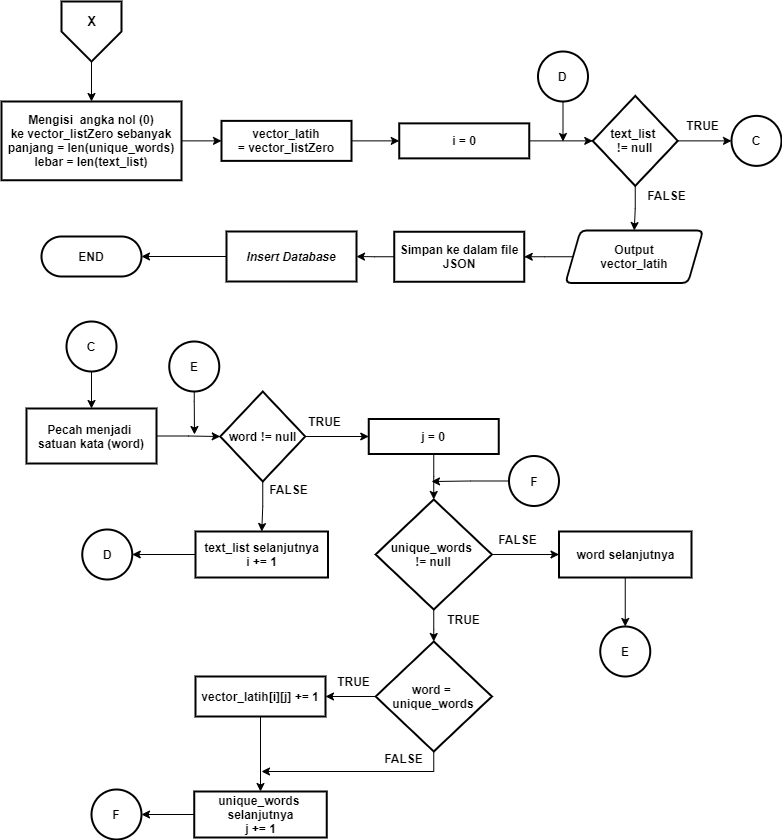

The diagram above was exported from draw.io. Its source (the exported page's mxGraphModel, read from the mxfile embedded in the PNG):
<mxGraphModel dx="2170" dy="1063" grid="1" gridSize="10" guides="1" tooltips="1" connect="1" arrows="1" fold="1" page="1" pageScale="1" pageWidth="827" pageHeight="1169" math="0" shadow="0">
  <root>
    <mxCell id="0" />
    <mxCell id="1" parent="0" />
    <mxCell id="hnZxnm2QTlBVGvpSPRzG-62" style="edgeStyle=orthogonalEdgeStyle;rounded=0;orthogonalLoop=1;jettySize=auto;html=1;entryX=0.5;entryY=0;entryDx=0;entryDy=0;fontSize=13;" edge="1" parent="1" source="hnZxnm2QTlBVGvpSPRzG-2" target="hnZxnm2QTlBVGvpSPRzG-6">
      <mxGeometry relative="1" as="geometry" />
    </mxCell>
    <mxCell id="hnZxnm2QTlBVGvpSPRzG-2" value="" style="verticalLabelPosition=bottom;verticalAlign=top;html=1;shape=offPageConnector;rounded=0;size=0.5;strokeWidth=2;" vertex="1" parent="1">
      <mxGeometry x="73" y="770" width="60" height="60" as="geometry" />
    </mxCell>
    <mxCell id="hnZxnm2QTlBVGvpSPRzG-5" style="edgeStyle=orthogonalEdgeStyle;rounded=0;orthogonalLoop=1;jettySize=auto;html=1;entryX=0;entryY=0.5;entryDx=0;entryDy=0;" edge="1" parent="1" source="hnZxnm2QTlBVGvpSPRzG-6" target="hnZxnm2QTlBVGvpSPRzG-10">
      <mxGeometry relative="1" as="geometry" />
    </mxCell>
    <mxCell id="hnZxnm2QTlBVGvpSPRzG-6" value="&lt;span&gt;Mengisi&amp;nbsp; angka nol (0) ke&amp;nbsp;&lt;/span&gt;vector_listZero&lt;span&gt;&amp;nbsp;sebanyak&lt;br&gt;panjang = len(&lt;/span&gt;&lt;span&gt;unique_words)&lt;br&gt;&lt;/span&gt;lebar = len(text_list)" style="rounded=1;whiteSpace=wrap;html=1;absoluteArcSize=1;arcSize=0;strokeWidth=2;fontStyle=1" vertex="1" parent="1">
      <mxGeometry x="13" y="870" width="180" height="78.75" as="geometry" />
    </mxCell>
    <mxCell id="hnZxnm2QTlBVGvpSPRzG-7" style="edgeStyle=orthogonalEdgeStyle;rounded=0;orthogonalLoop=1;jettySize=auto;html=1;entryX=0;entryY=0.5;entryDx=0;entryDy=0;entryPerimeter=0;" edge="1" parent="1" source="hnZxnm2QTlBVGvpSPRzG-8" target="hnZxnm2QTlBVGvpSPRzG-16">
      <mxGeometry relative="1" as="geometry" />
    </mxCell>
    <mxCell id="hnZxnm2QTlBVGvpSPRzG-8" value="&lt;b&gt;Pecah menjadi &lt;br&gt;satuan kata (word)&lt;/b&gt;" style="rounded=1;whiteSpace=wrap;html=1;absoluteArcSize=1;arcSize=0;strokeWidth=2;" vertex="1" parent="1">
      <mxGeometry x="37.99999999999999" y="1177" width="130" height="55" as="geometry" />
    </mxCell>
    <mxCell id="hnZxnm2QTlBVGvpSPRzG-9" style="edgeStyle=orthogonalEdgeStyle;rounded=0;orthogonalLoop=1;jettySize=auto;html=1;" edge="1" parent="1" source="hnZxnm2QTlBVGvpSPRzG-10" target="hnZxnm2QTlBVGvpSPRzG-26">
      <mxGeometry relative="1" as="geometry" />
    </mxCell>
    <mxCell id="hnZxnm2QTlBVGvpSPRzG-10" value="&lt;span style=&quot;font-weight: 700&quot;&gt;vector_latih&lt;br&gt;&lt;/span&gt;&lt;span style=&quot;font-size: 12px&quot;&gt;&lt;b&gt;=&amp;nbsp;&lt;/b&gt;&lt;/span&gt;&lt;b&gt;vector_listZero&lt;/b&gt;" style="rounded=1;whiteSpace=wrap;html=1;absoluteArcSize=1;arcSize=0;strokeWidth=2;" vertex="1" parent="1">
      <mxGeometry x="233" y="889.38" width="130" height="39.99" as="geometry" />
    </mxCell>
    <mxCell id="hnZxnm2QTlBVGvpSPRzG-11" style="edgeStyle=orthogonalEdgeStyle;rounded=0;orthogonalLoop=1;jettySize=auto;html=1;entryX=0.5;entryY=0;entryDx=0;entryDy=0;" edge="1" parent="1" source="hnZxnm2QTlBVGvpSPRzG-13" target="hnZxnm2QTlBVGvpSPRzG-33">
      <mxGeometry relative="1" as="geometry" />
    </mxCell>
    <mxCell id="hnZxnm2QTlBVGvpSPRzG-12" style="edgeStyle=orthogonalEdgeStyle;rounded=0;orthogonalLoop=1;jettySize=auto;html=1;entryX=0;entryY=0.5;entryDx=0;entryDy=0;entryPerimeter=0;" edge="1" parent="1" source="hnZxnm2QTlBVGvpSPRzG-13" target="hnZxnm2QTlBVGvpSPRzG-45">
      <mxGeometry relative="1" as="geometry" />
    </mxCell>
    <mxCell id="hnZxnm2QTlBVGvpSPRzG-13" value="text_list &lt;br&gt;!= null" style="strokeWidth=2;html=1;shape=mxgraph.flowchart.decision;whiteSpace=wrap;fontStyle=1" vertex="1" parent="1">
      <mxGeometry x="604.25" y="864.38" width="85" height="90" as="geometry" />
    </mxCell>
    <mxCell id="hnZxnm2QTlBVGvpSPRzG-14" style="edgeStyle=orthogonalEdgeStyle;rounded=0;orthogonalLoop=1;jettySize=auto;html=1;entryX=0.5;entryY=0;entryDx=0;entryDy=0;" edge="1" parent="1" source="hnZxnm2QTlBVGvpSPRzG-16" target="hnZxnm2QTlBVGvpSPRzG-40">
      <mxGeometry relative="1" as="geometry" />
    </mxCell>
    <mxCell id="hnZxnm2QTlBVGvpSPRzG-15" style="edgeStyle=orthogonalEdgeStyle;rounded=0;orthogonalLoop=1;jettySize=auto;html=1;entryX=0;entryY=0.5;entryDx=0;entryDy=0;" edge="1" parent="1" source="hnZxnm2QTlBVGvpSPRzG-16" target="hnZxnm2QTlBVGvpSPRzG-28">
      <mxGeometry relative="1" as="geometry" />
    </mxCell>
    <mxCell id="hnZxnm2QTlBVGvpSPRzG-16" value="word != null" style="strokeWidth=2;html=1;shape=mxgraph.flowchart.decision;whiteSpace=wrap;fontStyle=1" vertex="1" parent="1">
      <mxGeometry x="231.75" y="1160" width="85" height="90" as="geometry" />
    </mxCell>
    <mxCell id="hnZxnm2QTlBVGvpSPRzG-17" style="edgeStyle=orthogonalEdgeStyle;rounded=0;orthogonalLoop=1;jettySize=auto;html=1;entryX=0.5;entryY=0;entryDx=0;entryDy=0;entryPerimeter=0;" edge="1" parent="1" source="hnZxnm2QTlBVGvpSPRzG-19" target="hnZxnm2QTlBVGvpSPRzG-22">
      <mxGeometry relative="1" as="geometry" />
    </mxCell>
    <mxCell id="hnZxnm2QTlBVGvpSPRzG-18" style="edgeStyle=orthogonalEdgeStyle;rounded=0;orthogonalLoop=1;jettySize=auto;html=1;entryX=0;entryY=0.5;entryDx=0;entryDy=0;" edge="1" parent="1" source="hnZxnm2QTlBVGvpSPRzG-19" target="hnZxnm2QTlBVGvpSPRzG-51">
      <mxGeometry relative="1" as="geometry" />
    </mxCell>
    <mxCell id="hnZxnm2QTlBVGvpSPRzG-19" value="&lt;b&gt;unique_words&amp;nbsp;&lt;br&gt;&lt;/b&gt;!= null" style="strokeWidth=2;html=1;shape=mxgraph.flowchart.decision;whiteSpace=wrap;fontStyle=1" vertex="1" parent="1">
      <mxGeometry x="387.12" y="1267.99" width="116.25" height="110.01" as="geometry" />
    </mxCell>
    <mxCell id="hnZxnm2QTlBVGvpSPRzG-20" style="edgeStyle=orthogonalEdgeStyle;rounded=0;orthogonalLoop=1;jettySize=auto;html=1;entryX=1;entryY=0.5;entryDx=0;entryDy=0;" edge="1" parent="1" source="hnZxnm2QTlBVGvpSPRzG-22" target="hnZxnm2QTlBVGvpSPRzG-24">
      <mxGeometry relative="1" as="geometry">
        <mxPoint x="340.5" y="1465" as="targetPoint" />
      </mxGeometry>
    </mxCell>
    <mxCell id="hnZxnm2QTlBVGvpSPRzG-21" style="edgeStyle=orthogonalEdgeStyle;rounded=0;orthogonalLoop=1;jettySize=auto;html=1;" edge="1" parent="1" source="hnZxnm2QTlBVGvpSPRzG-22">
      <mxGeometry relative="1" as="geometry">
        <mxPoint x="273" y="1540" as="targetPoint" />
        <Array as="points">
          <mxPoint x="445" y="1540" />
          <mxPoint x="273" y="1540" />
        </Array>
      </mxGeometry>
    </mxCell>
    <mxCell id="hnZxnm2QTlBVGvpSPRzG-22" value="word =&amp;nbsp;&lt;br&gt;&lt;b&gt;unique_words&lt;/b&gt;" style="strokeWidth=2;html=1;shape=mxgraph.flowchart.decision;whiteSpace=wrap;fontStyle=1" vertex="1" parent="1">
      <mxGeometry x="387.13" y="1410" width="116.25" height="110" as="geometry" />
    </mxCell>
    <mxCell id="hnZxnm2QTlBVGvpSPRzG-23" style="edgeStyle=orthogonalEdgeStyle;rounded=0;orthogonalLoop=1;jettySize=auto;html=1;entryX=0.5;entryY=0;entryDx=0;entryDy=0;" edge="1" parent="1" source="hnZxnm2QTlBVGvpSPRzG-24" target="hnZxnm2QTlBVGvpSPRzG-57">
      <mxGeometry relative="1" as="geometry" />
    </mxCell>
    <mxCell id="hnZxnm2QTlBVGvpSPRzG-24" value="&lt;span style=&quot;font-weight: 700&quot;&gt;vector_latih&lt;/span&gt;&lt;span style=&quot;font-size: 12px&quot;&gt;&lt;b&gt;[i][j] += 1&lt;/b&gt;&lt;/span&gt;" style="rounded=1;whiteSpace=wrap;html=1;absoluteArcSize=1;arcSize=0;strokeWidth=2;" vertex="1" parent="1">
      <mxGeometry x="207" y="1445" width="130" height="39.99" as="geometry" />
    </mxCell>
    <mxCell id="hnZxnm2QTlBVGvpSPRzG-25" style="edgeStyle=orthogonalEdgeStyle;rounded=0;orthogonalLoop=1;jettySize=auto;html=1;entryX=0;entryY=0.5;entryDx=0;entryDy=0;entryPerimeter=0;" edge="1" parent="1" source="hnZxnm2QTlBVGvpSPRzG-26" target="hnZxnm2QTlBVGvpSPRzG-13">
      <mxGeometry relative="1" as="geometry" />
    </mxCell>
    <mxCell id="hnZxnm2QTlBVGvpSPRzG-26" value="&lt;span&gt;i = 0&lt;/span&gt;" style="rounded=1;whiteSpace=wrap;html=1;absoluteArcSize=1;arcSize=0;strokeWidth=2;fontStyle=1" vertex="1" parent="1">
      <mxGeometry x="410.75" y="891.88" width="130" height="35" as="geometry" />
    </mxCell>
    <mxCell id="hnZxnm2QTlBVGvpSPRzG-27" style="edgeStyle=orthogonalEdgeStyle;rounded=0;orthogonalLoop=1;jettySize=auto;html=1;entryX=0.5;entryY=0;entryDx=0;entryDy=0;entryPerimeter=0;" edge="1" parent="1" source="hnZxnm2QTlBVGvpSPRzG-28" target="hnZxnm2QTlBVGvpSPRzG-19">
      <mxGeometry relative="1" as="geometry" />
    </mxCell>
    <mxCell id="hnZxnm2QTlBVGvpSPRzG-28" value="&lt;b&gt;j = 0&lt;/b&gt;" style="rounded=1;whiteSpace=wrap;html=1;absoluteArcSize=1;arcSize=0;strokeWidth=2;" vertex="1" parent="1">
      <mxGeometry x="380.25" y="1187.5" width="130" height="35" as="geometry" />
    </mxCell>
    <mxCell id="hnZxnm2QTlBVGvpSPRzG-29" value="TRUE" style="text;html=1;align=center;verticalAlign=middle;resizable=0;points=[];autosize=1;fontStyle=1" vertex="1" parent="1">
      <mxGeometry x="689.25" y="884.38" width="50" height="20" as="geometry" />
    </mxCell>
    <mxCell id="hnZxnm2QTlBVGvpSPRzG-30" value="TRUE" style="text;html=1;align=center;verticalAlign=middle;resizable=0;points=[];autosize=1;fontStyle=1" vertex="1" parent="1">
      <mxGeometry x="450" y="1378" width="50" height="20" as="geometry" />
    </mxCell>
    <mxCell id="hnZxnm2QTlBVGvpSPRzG-31" value="TRUE" style="text;html=1;align=center;verticalAlign=middle;resizable=0;points=[];autosize=1;fontStyle=1" vertex="1" parent="1">
      <mxGeometry x="340.25" y="1440" width="50" height="20" as="geometry" />
    </mxCell>
    <mxCell id="hnZxnm2QTlBVGvpSPRzG-32" style="edgeStyle=orthogonalEdgeStyle;rounded=0;orthogonalLoop=1;jettySize=auto;html=1;entryX=1;entryY=0.5;entryDx=0;entryDy=0;" edge="1" parent="1" source="hnZxnm2QTlBVGvpSPRzG-33" target="hnZxnm2QTlBVGvpSPRzG-35">
      <mxGeometry relative="1" as="geometry" />
    </mxCell>
    <mxCell id="hnZxnm2QTlBVGvpSPRzG-33" value="Output&lt;br&gt;vector_latih" style="shape=parallelogram;html=1;strokeWidth=2;perimeter=parallelogramPerimeter;whiteSpace=wrap;rounded=1;arcSize=12;size=0.10909090909090909;fontStyle=1" vertex="1" parent="1">
      <mxGeometry x="577" y="999" width="137.5" height="52.5" as="geometry" />
    </mxCell>
    <mxCell id="hnZxnm2QTlBVGvpSPRzG-34" style="edgeStyle=orthogonalEdgeStyle;rounded=0;orthogonalLoop=1;jettySize=auto;html=1;entryX=1;entryY=0.5;entryDx=0;entryDy=0;" edge="1" parent="1" source="hnZxnm2QTlBVGvpSPRzG-35" target="hnZxnm2QTlBVGvpSPRzG-38">
      <mxGeometry relative="1" as="geometry" />
    </mxCell>
    <mxCell id="hnZxnm2QTlBVGvpSPRzG-35" value="&lt;b&gt;Simpan ke dalam file JSON&lt;/b&gt;" style="rounded=1;whiteSpace=wrap;html=1;absoluteArcSize=1;arcSize=0;strokeWidth=2;" vertex="1" parent="1">
      <mxGeometry x="405.75" y="1000.25" width="130" height="50" as="geometry" />
    </mxCell>
    <mxCell id="hnZxnm2QTlBVGvpSPRzG-36" value="END" style="rounded=1;whiteSpace=wrap;html=1;absoluteArcSize=1;arcSize=41;strokeWidth=2;fontStyle=1" vertex="1" parent="1">
      <mxGeometry x="53" y="1005" width="100" height="40" as="geometry" />
    </mxCell>
    <mxCell id="hnZxnm2QTlBVGvpSPRzG-37" style="edgeStyle=orthogonalEdgeStyle;rounded=0;orthogonalLoop=1;jettySize=auto;html=1;entryX=1;entryY=0.5;entryDx=0;entryDy=0;" edge="1" parent="1" source="hnZxnm2QTlBVGvpSPRzG-38" target="hnZxnm2QTlBVGvpSPRzG-36">
      <mxGeometry relative="1" as="geometry" />
    </mxCell>
    <mxCell id="hnZxnm2QTlBVGvpSPRzG-38" value="&lt;b&gt;&lt;i&gt;Insert Database&lt;/i&gt;&lt;br&gt;&lt;/b&gt;" style="rounded=1;whiteSpace=wrap;html=1;absoluteArcSize=1;arcSize=0;strokeWidth=2;" vertex="1" parent="1">
      <mxGeometry x="238" y="1000" width="130" height="50" as="geometry" />
    </mxCell>
    <mxCell id="hnZxnm2QTlBVGvpSPRzG-39" style="edgeStyle=orthogonalEdgeStyle;rounded=0;orthogonalLoop=1;jettySize=auto;html=1;entryX=1;entryY=0.5;entryDx=0;entryDy=0;entryPerimeter=0;" edge="1" parent="1" source="hnZxnm2QTlBVGvpSPRzG-40" target="hnZxnm2QTlBVGvpSPRzG-41">
      <mxGeometry relative="1" as="geometry" />
    </mxCell>
    <mxCell id="hnZxnm2QTlBVGvpSPRzG-40" value="&lt;b&gt;text_list&amp;nbsp;&lt;/b&gt;&lt;b&gt;selanjutnya&lt;br&gt;i += 1&lt;br&gt;&lt;/b&gt;" style="rounded=1;whiteSpace=wrap;html=1;absoluteArcSize=1;arcSize=0;strokeWidth=2;" vertex="1" parent="1">
      <mxGeometry x="207" y="1300" width="132.5" height="46" as="geometry" />
    </mxCell>
    <mxCell id="hnZxnm2QTlBVGvpSPRzG-41" value="D" style="strokeWidth=2;html=1;shape=mxgraph.flowchart.start_2;whiteSpace=wrap;fontStyle=1" vertex="1" parent="1">
      <mxGeometry x="93.75" y="1298" width="50" height="50" as="geometry" />
    </mxCell>
    <mxCell id="hnZxnm2QTlBVGvpSPRzG-42" style="edgeStyle=orthogonalEdgeStyle;rounded=0;orthogonalLoop=1;jettySize=auto;html=1;" edge="1" parent="1" source="hnZxnm2QTlBVGvpSPRzG-43">
      <mxGeometry relative="1" as="geometry">
        <mxPoint x="574.5" y="910" as="targetPoint" />
      </mxGeometry>
    </mxCell>
    <mxCell id="hnZxnm2QTlBVGvpSPRzG-43" value="D" style="strokeWidth=2;html=1;shape=mxgraph.flowchart.start_2;whiteSpace=wrap;fontStyle=1" vertex="1" parent="1">
      <mxGeometry x="549.5" y="820" width="50" height="50" as="geometry" />
    </mxCell>
    <mxCell id="hnZxnm2QTlBVGvpSPRzG-44" value="FALSE" style="text;html=1;align=center;verticalAlign=middle;resizable=0;points=[];autosize=1;fontStyle=1" vertex="1" parent="1">
      <mxGeometry x="653" y="954.38" width="50" height="20" as="geometry" />
    </mxCell>
    <mxCell id="hnZxnm2QTlBVGvpSPRzG-45" value="C" style="strokeWidth=2;html=1;shape=mxgraph.flowchart.start_2;whiteSpace=wrap;fontStyle=1" vertex="1" parent="1">
      <mxGeometry x="743" y="884.38" width="50" height="50" as="geometry" />
    </mxCell>
    <mxCell id="hnZxnm2QTlBVGvpSPRzG-46" style="edgeStyle=orthogonalEdgeStyle;rounded=0;orthogonalLoop=1;jettySize=auto;html=1;entryX=0.5;entryY=0;entryDx=0;entryDy=0;" edge="1" parent="1" source="hnZxnm2QTlBVGvpSPRzG-47" target="hnZxnm2QTlBVGvpSPRzG-8">
      <mxGeometry relative="1" as="geometry" />
    </mxCell>
    <mxCell id="hnZxnm2QTlBVGvpSPRzG-47" value="C" style="strokeWidth=2;html=1;shape=mxgraph.flowchart.start_2;whiteSpace=wrap;fontStyle=1" vertex="1" parent="1">
      <mxGeometry x="78" y="1090" width="50" height="50" as="geometry" />
    </mxCell>
    <mxCell id="hnZxnm2QTlBVGvpSPRzG-48" value="TRUE" style="text;html=1;align=center;verticalAlign=middle;resizable=0;points=[];autosize=1;fontStyle=1" vertex="1" parent="1">
      <mxGeometry x="310.5" y="1180" width="50" height="20" as="geometry" />
    </mxCell>
    <mxCell id="hnZxnm2QTlBVGvpSPRzG-49" value="FALSE" style="text;html=1;align=center;verticalAlign=middle;resizable=0;points=[];autosize=1;fontStyle=1" vertex="1" parent="1">
      <mxGeometry x="274.5" y="1247.99" width="50" height="20" as="geometry" />
    </mxCell>
    <mxCell id="hnZxnm2QTlBVGvpSPRzG-50" style="edgeStyle=orthogonalEdgeStyle;rounded=0;orthogonalLoop=1;jettySize=auto;html=1;entryX=0.5;entryY=0;entryDx=0;entryDy=0;entryPerimeter=0;" edge="1" parent="1" source="hnZxnm2QTlBVGvpSPRzG-51" target="hnZxnm2QTlBVGvpSPRzG-53">
      <mxGeometry relative="1" as="geometry" />
    </mxCell>
    <mxCell id="hnZxnm2QTlBVGvpSPRzG-51" value="&lt;b&gt;word&amp;nbsp;&lt;/b&gt;&lt;b&gt;selanjutnya&lt;br&gt;&lt;/b&gt;" style="rounded=1;whiteSpace=wrap;html=1;absoluteArcSize=1;arcSize=0;strokeWidth=2;" vertex="1" parent="1">
      <mxGeometry x="570.5" y="1300" width="132.5" height="46" as="geometry" />
    </mxCell>
    <mxCell id="hnZxnm2QTlBVGvpSPRzG-52" value="FALSE" style="text;html=1;align=center;verticalAlign=middle;resizable=0;points=[];autosize=1;fontStyle=1" vertex="1" parent="1">
      <mxGeometry x="504.38" y="1298" width="50" height="20" as="geometry" />
    </mxCell>
    <mxCell id="hnZxnm2QTlBVGvpSPRzG-53" value="E" style="strokeWidth=2;html=1;shape=mxgraph.flowchart.start_2;whiteSpace=wrap;fontStyle=1" vertex="1" parent="1">
      <mxGeometry x="611.75" y="1395" width="50" height="50" as="geometry" />
    </mxCell>
    <mxCell id="hnZxnm2QTlBVGvpSPRzG-54" style="edgeStyle=orthogonalEdgeStyle;rounded=0;orthogonalLoop=1;jettySize=auto;html=1;exitX=0.5;exitY=1;exitDx=0;exitDy=0;exitPerimeter=0;" edge="1" parent="1">
      <mxGeometry relative="1" as="geometry">
        <mxPoint x="206" y="1203" as="targetPoint" />
        <mxPoint x="205.75" y="1160" as="sourcePoint" />
        <Array as="points">
          <mxPoint x="206" y="1170" />
          <mxPoint x="206" y="1170" />
        </Array>
      </mxGeometry>
    </mxCell>
    <mxCell id="hnZxnm2QTlBVGvpSPRzG-55" value="E" style="strokeWidth=2;html=1;shape=mxgraph.flowchart.start_2;whiteSpace=wrap;fontStyle=1" vertex="1" parent="1">
      <mxGeometry x="180.75" y="1110" width="50" height="50" as="geometry" />
    </mxCell>
    <mxCell id="hnZxnm2QTlBVGvpSPRzG-56" style="edgeStyle=orthogonalEdgeStyle;rounded=0;orthogonalLoop=1;jettySize=auto;html=1;entryX=1;entryY=0.5;entryDx=0;entryDy=0;entryPerimeter=0;" edge="1" parent="1" source="hnZxnm2QTlBVGvpSPRzG-57" target="hnZxnm2QTlBVGvpSPRzG-58">
      <mxGeometry relative="1" as="geometry" />
    </mxCell>
    <mxCell id="hnZxnm2QTlBVGvpSPRzG-57" value="&lt;b&gt;unique_words&amp;nbsp;&lt;br&gt;&lt;/b&gt;&lt;b&gt;selanjutnya&lt;br&gt;j += 1&lt;br&gt;&lt;/b&gt;" style="rounded=1;whiteSpace=wrap;html=1;absoluteArcSize=1;arcSize=0;strokeWidth=2;" vertex="1" parent="1">
      <mxGeometry x="205.75" y="1560" width="132.5" height="46" as="geometry" />
    </mxCell>
    <mxCell id="hnZxnm2QTlBVGvpSPRzG-58" value="F" style="strokeWidth=2;html=1;shape=mxgraph.flowchart.start_2;whiteSpace=wrap;fontStyle=1" vertex="1" parent="1">
      <mxGeometry x="103" y="1558" width="50" height="50" as="geometry" />
    </mxCell>
    <mxCell id="hnZxnm2QTlBVGvpSPRzG-59" style="edgeStyle=orthogonalEdgeStyle;rounded=0;orthogonalLoop=1;jettySize=auto;html=1;" edge="1" parent="1" source="hnZxnm2QTlBVGvpSPRzG-60">
      <mxGeometry relative="1" as="geometry">
        <mxPoint x="443" y="1250" as="targetPoint" />
      </mxGeometry>
    </mxCell>
    <mxCell id="hnZxnm2QTlBVGvpSPRzG-60" value="F" style="strokeWidth=2;html=1;shape=mxgraph.flowchart.start_2;whiteSpace=wrap;fontStyle=1" vertex="1" parent="1">
      <mxGeometry x="520.5" y="1224.5" width="50" height="50" as="geometry" />
    </mxCell>
    <mxCell id="hnZxnm2QTlBVGvpSPRzG-61" value="FALSE" style="text;html=1;align=center;verticalAlign=middle;resizable=0;points=[];autosize=1;fontStyle=1" vertex="1" parent="1">
      <mxGeometry x="390.25" y="1517" width="50" height="20" as="geometry" />
    </mxCell>
    <mxCell id="hnZxnm2QTlBVGvpSPRzG-63" value="&lt;b&gt;X&lt;/b&gt;" style="text;html=1;align=center;verticalAlign=middle;resizable=0;points=[];autosize=1;fontSize=13;" vertex="1" parent="1">
      <mxGeometry x="93" y="780" width="20" height="20" as="geometry" />
    </mxCell>
  </root>
</mxGraphModel>